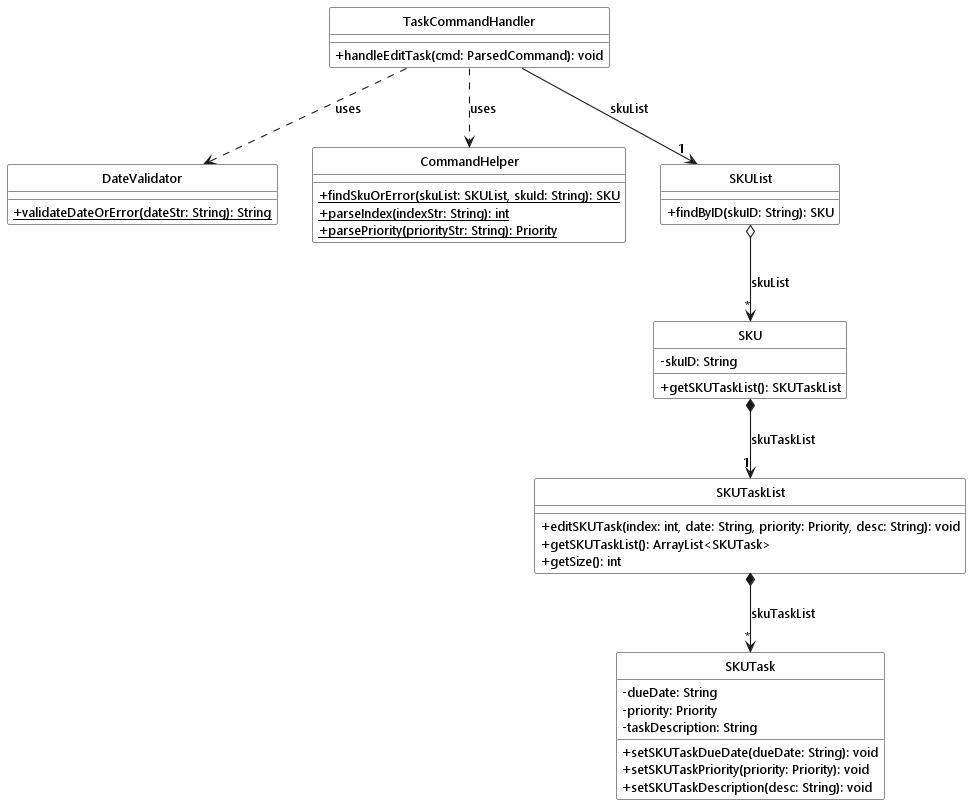

The diagram above was rendered by PlantUML. Its source (embedded in the PNG):
@startuml
!include ../style.puml
skinparam arrowThickness 1.1
skinparam classAttributeIconSize 0
hide circle

class TaskCommandHandler LOGIC_COLOR {
  + handleEditTask(cmd: ParsedCommand): void
}

class DateValidator LOGIC_COLOR {
  + {static} validateDateOrError(dateStr: String): String
}

class CommandHelper LOGIC_COLOR {
  + {static} findSkuOrError(skuList: SKUList, skuId: String): SKU
  + {static} parseIndex(indexStr: String): int
  + {static} parsePriority(priorityStr: String): Priority
}

class SKUList MODEL_COLOR {
  + findByID(skuID: String): SKU
}

class SKU MODEL_COLOR_T1 {
  - skuID: String
  + getSKUTaskList(): SKUTaskList
}

class SKUTaskList MODEL_COLOR_T2 {
  + editSKUTask(index: int, date: String, priority: Priority, desc: String): void
  + getSKUTaskList(): ArrayList<SKUTask>
  + getSize(): int
}

class SKUTask MODEL_COLOR_T3 {
  - dueDate: String
  - priority: Priority
  - taskDescription: String
  + setSKUTaskDueDate(dueDate: String): void
  + setSKUTaskPriority(priority: Priority): void
  + setSKUTaskDescription(desc: String): void
}

TaskCommandHandler -down-> "1" SKUList : skuList
TaskCommandHandler ..> CommandHelper : uses
TaskCommandHandler ..> DateValidator : uses
SKUList o-down-> "*" SKU : skuList
SKU *-down-> "1" SKUTaskList : skuTaskList
SKUTaskList *-down-> "*" SKUTask : skuTaskList
@enduml